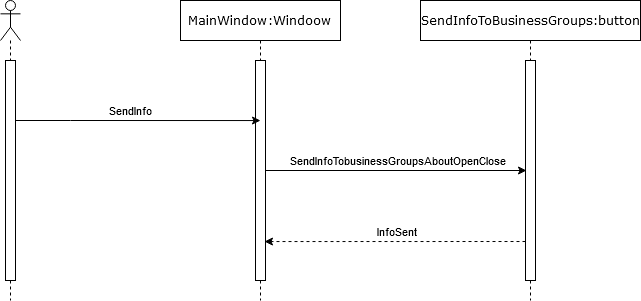

The diagram above was exported from draw.io. Its source (the exported page's mxGraphModel, read from the mxfile embedded in the PNG):
<mxGraphModel dx="-14" dy="452" grid="1" gridSize="10" guides="1" tooltips="1" connect="1" arrows="1" fold="1" page="1" pageScale="1" pageWidth="827" pageHeight="1169" math="0" shadow="0">
  <root>
    <mxCell id="0" />
    <mxCell id="1" parent="0" />
    <mxCell id="TNYGNh1ZmG3hHqD_XvuU-1" value="SendInfoToBusinessGroups:button" style="shape=umlLifeline;perimeter=lifelinePerimeter;whiteSpace=wrap;html=1;container=1;collapsible=0;recursiveResize=0;outlineConnect=0;fontFamily=Verdana;" vertex="1" parent="1">
      <mxGeometry x="1370" y="90" width="220" height="300" as="geometry" />
    </mxCell>
    <mxCell id="TNYGNh1ZmG3hHqD_XvuU-2" value="" style="html=1;points=[];perimeter=orthogonalPerimeter;fontFamily=Verdana;" vertex="1" parent="TNYGNh1ZmG3hHqD_XvuU-1">
      <mxGeometry x="105" y="60" width="10" height="220" as="geometry" />
    </mxCell>
    <mxCell id="TNYGNh1ZmG3hHqD_XvuU-3" value="" style="shape=umlLifeline;participant=umlActor;perimeter=lifelinePerimeter;whiteSpace=wrap;html=1;container=1;collapsible=0;recursiveResize=0;verticalAlign=top;spacingTop=36;outlineConnect=0;" vertex="1" parent="1">
      <mxGeometry x="950" y="90" width="20" height="300" as="geometry" />
    </mxCell>
    <mxCell id="TNYGNh1ZmG3hHqD_XvuU-6" value="" style="html=1;points=[];perimeter=orthogonalPerimeter;fontFamily=Verdana;" vertex="1" parent="TNYGNh1ZmG3hHqD_XvuU-3">
      <mxGeometry x="5" y="60" width="10" height="220" as="geometry" />
    </mxCell>
    <mxCell id="TNYGNh1ZmG3hHqD_XvuU-4" value="&lt;font face=&quot;Verdana&quot;&gt;MainWindow:Windoow&lt;/font&gt;" style="shape=umlLifeline;perimeter=lifelinePerimeter;whiteSpace=wrap;html=1;container=1;collapsible=0;recursiveResize=0;outlineConnect=0;" vertex="1" parent="1">
      <mxGeometry x="1130" y="90" width="160" height="300" as="geometry" />
    </mxCell>
    <mxCell id="TNYGNh1ZmG3hHqD_XvuU-5" value="" style="html=1;points=[];perimeter=orthogonalPerimeter;fontFamily=Verdana;" vertex="1" parent="TNYGNh1ZmG3hHqD_XvuU-4">
      <mxGeometry x="75" y="60" width="10" height="220" as="geometry" />
    </mxCell>
    <mxCell id="TNYGNh1ZmG3hHqD_XvuU-7" style="edgeStyle=orthogonalEdgeStyle;rounded=0;orthogonalLoop=1;jettySize=auto;html=1;entryX=0.5;entryY=0.273;entryDx=0;entryDy=0;entryPerimeter=0;" edge="1" parent="1" source="TNYGNh1ZmG3hHqD_XvuU-6" target="TNYGNh1ZmG3hHqD_XvuU-5">
      <mxGeometry relative="1" as="geometry">
        <Array as="points">
          <mxPoint x="1020" y="210" />
          <mxPoint x="1020" y="210" />
        </Array>
      </mxGeometry>
    </mxCell>
    <mxCell id="TNYGNh1ZmG3hHqD_XvuU-10" value="SendInfo" style="edgeLabel;html=1;align=center;verticalAlign=middle;resizable=0;points=[];" vertex="1" connectable="0" parent="TNYGNh1ZmG3hHqD_XvuU-7">
      <mxGeometry x="0.2163" relative="1" as="geometry">
        <mxPoint x="-34" y="-10.03" as="offset" />
      </mxGeometry>
    </mxCell>
    <mxCell id="TNYGNh1ZmG3hHqD_XvuU-8" style="edgeStyle=orthogonalEdgeStyle;rounded=0;orthogonalLoop=1;jettySize=auto;html=1;entryX=0.1;entryY=0.5;entryDx=0;entryDy=0;entryPerimeter=0;" edge="1" parent="1" source="TNYGNh1ZmG3hHqD_XvuU-5" target="TNYGNh1ZmG3hHqD_XvuU-2">
      <mxGeometry relative="1" as="geometry" />
    </mxCell>
    <mxCell id="TNYGNh1ZmG3hHqD_XvuU-11" value="SendInfoTobusinessGroupsAboutOpenClose" style="edgeLabel;html=1;align=center;verticalAlign=middle;resizable=0;points=[];" vertex="1" connectable="0" parent="TNYGNh1ZmG3hHqD_XvuU-8">
      <mxGeometry x="0.3307" y="1" relative="1" as="geometry">
        <mxPoint x="-42" y="-9" as="offset" />
      </mxGeometry>
    </mxCell>
    <mxCell id="TNYGNh1ZmG3hHqD_XvuU-9" style="edgeStyle=orthogonalEdgeStyle;rounded=0;orthogonalLoop=1;jettySize=auto;html=1;entryX=0.9;entryY=0.823;entryDx=0;entryDy=0;entryPerimeter=0;dashed=1;" edge="1" parent="1" source="TNYGNh1ZmG3hHqD_XvuU-2" target="TNYGNh1ZmG3hHqD_XvuU-5">
      <mxGeometry relative="1" as="geometry">
        <Array as="points">
          <mxPoint x="1400" y="331" />
          <mxPoint x="1400" y="331" />
        </Array>
      </mxGeometry>
    </mxCell>
    <mxCell id="TNYGNh1ZmG3hHqD_XvuU-12" value="InfoSent" style="edgeLabel;html=1;align=center;verticalAlign=middle;resizable=0;points=[];" vertex="1" connectable="0" parent="TNYGNh1ZmG3hHqD_XvuU-9">
      <mxGeometry x="-0.1194" y="4" relative="1" as="geometry">
        <mxPoint x="-14" y="-14" as="offset" />
      </mxGeometry>
    </mxCell>
  </root>
</mxGraphModel>